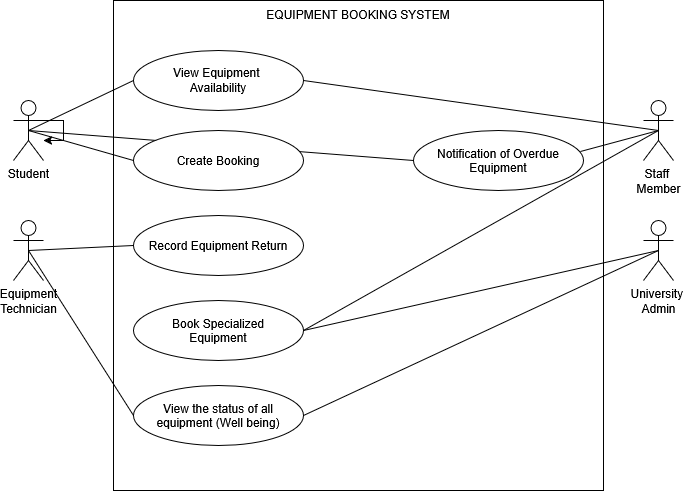

The diagram above was exported from draw.io. Its source (the exported page's mxGraphModel, read from the mxfile embedded in the PNG):
<mxGraphModel dx="1414" dy="779" grid="1" gridSize="10" guides="1" tooltips="1" connect="1" arrows="1" fold="1" page="1" pageScale="1" pageWidth="850" pageHeight="1100" math="0" shadow="0">
  <root>
    <mxCell id="0" />
    <mxCell id="1" parent="0" />
    <mxCell id="ZAPXTbmm67dZtBlCRDbf-9" parent="1" style="whiteSpace=wrap;html=1;aspect=fixed;" value="&lt;div&gt;EQUIPMENT BOOKING SYSTEM&lt;/div&gt;&lt;div&gt;&lt;br&gt;&lt;/div&gt;&lt;div&gt;&lt;br&gt;&lt;/div&gt;&lt;div&gt;&lt;br&gt;&lt;/div&gt;&lt;div&gt;&lt;br&gt;&lt;/div&gt;&lt;div&gt;&lt;br&gt;&lt;/div&gt;&lt;div&gt;&lt;br&gt;&lt;/div&gt;&lt;div&gt;&lt;br&gt;&lt;/div&gt;&lt;div&gt;&lt;br&gt;&lt;/div&gt;&lt;div&gt;&lt;br&gt;&lt;/div&gt;&lt;div&gt;&lt;br&gt;&lt;/div&gt;&lt;div&gt;&lt;br&gt;&lt;/div&gt;&lt;div&gt;&lt;br&gt;&lt;/div&gt;&lt;div&gt;&lt;br&gt;&lt;/div&gt;&lt;div&gt;&lt;br&gt;&lt;/div&gt;&lt;div&gt;&lt;br&gt;&lt;/div&gt;&lt;div&gt;&lt;br&gt;&lt;/div&gt;&lt;div&gt;&lt;br&gt;&lt;/div&gt;&lt;div&gt;&lt;br&gt;&lt;/div&gt;&lt;div&gt;&lt;br&gt;&lt;/div&gt;&lt;div&gt;&lt;br&gt;&lt;/div&gt;&lt;div&gt;&lt;br&gt;&lt;/div&gt;&lt;div&gt;&lt;br&gt;&lt;/div&gt;&lt;div&gt;&lt;br&gt;&lt;/div&gt;&lt;div&gt;&lt;br&gt;&lt;/div&gt;&lt;div&gt;&lt;br&gt;&lt;/div&gt;&lt;div&gt;&lt;br&gt;&lt;/div&gt;&lt;div&gt;&lt;br&gt;&lt;/div&gt;&lt;div&gt;&lt;br&gt;&lt;/div&gt;&lt;div&gt;&lt;br&gt;&lt;/div&gt;&lt;div&gt;&lt;br&gt;&lt;/div&gt;&lt;div&gt;&lt;br&gt;&lt;/div&gt;&lt;div&gt;&lt;br&gt;&lt;/div&gt;" vertex="1">
      <mxGeometry height="490" width="490" x="170" y="10" as="geometry" />
    </mxCell>
    <mxCell id="ZAPXTbmm67dZtBlCRDbf-1" parent="1" style="shape=umlActor;verticalLabelPosition=bottom;verticalAlign=top;html=1;outlineConnect=0;" value="&lt;div&gt;Student&lt;/div&gt;" vertex="1">
      <mxGeometry height="60" width="30" x="70" y="110" as="geometry" />
    </mxCell>
    <mxCell id="ZAPXTbmm67dZtBlCRDbf-2" parent="1" style="ellipse;whiteSpace=wrap;html=1;shapeInside=1;" value="&lt;div&gt;&lt;br&gt;&lt;/div&gt;&lt;div&gt;View Equipment&amp;nbsp;&lt;/div&gt;&lt;div&gt;Availability&lt;/div&gt;" vertex="1">
      <mxGeometry height="60" width="170" x="190" y="60" as="geometry" />
    </mxCell>
    <mxCell id="ZAPXTbmm67dZtBlCRDbf-3" parent="1" style="shape=umlActor;verticalLabelPosition=bottom;verticalAlign=top;html=1;outlineConnect=0;" value="&lt;div&gt;Equipment&lt;/div&gt;&lt;div&gt;Technician&lt;/div&gt;" vertex="1">
      <mxGeometry height="60" width="30" x="70" y="230" as="geometry" />
    </mxCell>
    <mxCell id="ZAPXTbmm67dZtBlCRDbf-4" parent="1" style="shape=umlActor;verticalLabelPosition=bottom;verticalAlign=top;html=1;outlineConnect=0;" value="&lt;div&gt;Staff&amp;nbsp;&lt;/div&gt;&lt;div&gt;Member&lt;/div&gt;&lt;div&gt;&lt;br&gt;&lt;/div&gt;" vertex="1">
      <mxGeometry height="60" width="30" x="700" y="110" as="geometry" />
    </mxCell>
    <mxCell id="ZAPXTbmm67dZtBlCRDbf-5" parent="1" style="shape=umlActor;verticalLabelPosition=bottom;verticalAlign=top;html=1;outlineConnect=0;" value="&lt;div&gt;University&amp;nbsp;&lt;/div&gt;&lt;div&gt;Admin&lt;/div&gt;" vertex="1">
      <mxGeometry height="60" width="30" x="700" y="230" as="geometry" />
    </mxCell>
    <mxCell id="ZAPXTbmm67dZtBlCRDbf-7" parent="1" style="ellipse;whiteSpace=wrap;html=1;shapeInside=1;" value="Record Equipment Return" vertex="1">
      <mxGeometry height="60" width="170" x="190" y="225" as="geometry" />
    </mxCell>
    <mxCell id="ZAPXTbmm67dZtBlCRDbf-8" edge="1" parent="1" source="ZAPXTbmm67dZtBlCRDbf-1" style="edgeStyle=orthogonalEdgeStyle;rounded=0;orthogonalLoop=1;jettySize=auto;html=1;innerLoopWaypoints=1;" target="ZAPXTbmm67dZtBlCRDbf-1">
      <mxGeometry relative="1" as="geometry" />
    </mxCell>
    <mxCell id="ZAPXTbmm67dZtBlCRDbf-11" parent="1" style="ellipse;whiteSpace=wrap;html=1;shapeInside=1;" value="Book Specialized Equipment" vertex="1">
      <mxGeometry height="60" width="170" x="190" y="310" as="geometry" />
    </mxCell>
    <mxCell id="ZAPXTbmm67dZtBlCRDbf-12" parent="1" style="ellipse;whiteSpace=wrap;html=1;shapeInside=1;" value="View the status of all equipment (Well being)" vertex="1">
      <mxGeometry height="60" width="170" x="190" y="395" as="geometry" />
    </mxCell>
    <mxCell id="ZAPXTbmm67dZtBlCRDbf-13" edge="1" parent="1" source="ZAPXTbmm67dZtBlCRDbf-3" style="endArrow=none;html=1;rounded=0;entryX=0;entryY=0.5;entryDx=0;entryDy=0;exitX=0.5;exitY=0.5;exitDx=0;exitDy=0;exitPerimeter=0;" target="ZAPXTbmm67dZtBlCRDbf-7" value="">
      <mxGeometry height="50" relative="1" width="50" as="geometry">
        <mxPoint x="90" y="260" as="sourcePoint" />
        <mxPoint x="140" y="210" as="targetPoint" />
      </mxGeometry>
    </mxCell>
    <mxCell id="ZAPXTbmm67dZtBlCRDbf-14" edge="1" parent="1" source="ZAPXTbmm67dZtBlCRDbf-11" style="endArrow=none;html=1;rounded=0;entryX=0.5;entryY=0.5;entryDx=0;entryDy=0;entryPerimeter=0;exitX=1;exitY=0.5;exitDx=0;exitDy=0;" target="ZAPXTbmm67dZtBlCRDbf-4" value="">
      <mxGeometry height="50" relative="1" width="50" as="geometry">
        <mxPoint x="630" y="190" as="sourcePoint" />
        <mxPoint x="680" y="140" as="targetPoint" />
      </mxGeometry>
    </mxCell>
    <mxCell id="ZAPXTbmm67dZtBlCRDbf-16" edge="1" parent="1" source="ZAPXTbmm67dZtBlCRDbf-1" style="endArrow=none;html=1;rounded=0;exitX=0.5;exitY=0.5;exitDx=0;exitDy=0;exitPerimeter=0;entryX=0;entryY=0.5;entryDx=0;entryDy=0;" target="ZAPXTbmm67dZtBlCRDbf-2" value="">
      <mxGeometry height="50" relative="1" width="50" as="geometry">
        <mxPoint x="120" y="165" as="sourcePoint" />
        <mxPoint x="170" y="115" as="targetPoint" />
      </mxGeometry>
    </mxCell>
    <mxCell id="ZAPXTbmm67dZtBlCRDbf-17" edge="1" parent="1" source="ZAPXTbmm67dZtBlCRDbf-1" style="endArrow=none;html=1;rounded=0;exitX=0.5;exitY=0.5;exitDx=0;exitDy=0;exitPerimeter=0;entryX=0;entryY=0.5;entryDx=0;entryDy=0;" target="ZAPXTbmm67dZtBlCRDbf-6" value="">
      <mxGeometry height="50" relative="1" width="50" as="geometry">
        <mxPoint x="130" y="225" as="sourcePoint" />
        <mxPoint x="180" y="175" as="targetPoint" />
      </mxGeometry>
    </mxCell>
    <mxCell id="ZAPXTbmm67dZtBlCRDbf-18" edge="1" parent="1" source="ZAPXTbmm67dZtBlCRDbf-3" style="endArrow=none;html=1;rounded=0;exitX=0.5;exitY=0.5;exitDx=0;exitDy=0;exitPerimeter=0;entryX=0;entryY=0.5;entryDx=0;entryDy=0;" target="ZAPXTbmm67dZtBlCRDbf-12" value="">
      <mxGeometry height="50" relative="1" width="50" as="geometry">
        <mxPoint x="260" y="430" as="sourcePoint" />
        <mxPoint x="310" y="380" as="targetPoint" />
      </mxGeometry>
    </mxCell>
    <mxCell id="ZAPXTbmm67dZtBlCRDbf-19" edge="1" parent="1" source="ZAPXTbmm67dZtBlCRDbf-12" style="endArrow=none;html=1;rounded=0;entryX=0.5;entryY=0.5;entryDx=0;entryDy=0;entryPerimeter=0;exitX=1;exitY=0.5;exitDx=0;exitDy=0;" target="ZAPXTbmm67dZtBlCRDbf-5" value="">
      <mxGeometry height="50" relative="1" width="50" as="geometry">
        <mxPoint x="260" y="430" as="sourcePoint" />
        <mxPoint x="310" y="380" as="targetPoint" />
      </mxGeometry>
    </mxCell>
    <mxCell id="ZAPXTbmm67dZtBlCRDbf-20" edge="1" parent="1" source="ZAPXTbmm67dZtBlCRDbf-11" style="endArrow=none;html=1;rounded=0;entryX=0.5;entryY=0.5;entryDx=0;entryDy=0;entryPerimeter=0;exitX=1;exitY=0.5;exitDx=0;exitDy=0;" target="ZAPXTbmm67dZtBlCRDbf-5" value="">
      <mxGeometry height="50" relative="1" width="50" as="geometry">
        <mxPoint x="260" y="430" as="sourcePoint" />
        <mxPoint x="310" y="380" as="targetPoint" />
      </mxGeometry>
    </mxCell>
    <mxCell id="ZAPXTbmm67dZtBlCRDbf-21" edge="1" parent="1" source="ZAPXTbmm67dZtBlCRDbf-2" style="endArrow=none;html=1;rounded=0;entryX=0.5;entryY=0.5;entryDx=0;entryDy=0;entryPerimeter=0;exitX=1;exitY=0.5;exitDx=0;exitDy=0;" target="ZAPXTbmm67dZtBlCRDbf-4" value="">
      <mxGeometry height="50" relative="1" width="50" as="geometry">
        <mxPoint x="260" y="430" as="sourcePoint" />
        <mxPoint x="310" y="380" as="targetPoint" />
      </mxGeometry>
    </mxCell>
    <mxCell id="ZAPXTbmm67dZtBlCRDbf-23" parent="1" style="ellipse;whiteSpace=wrap;html=1;shapeInside=1;" value="Notification of Overdue Equipment" vertex="1">
      <mxGeometry height="60" width="170" x="470" y="140" as="geometry" />
    </mxCell>
    <mxCell id="ZAPXTbmm67dZtBlCRDbf-24" edge="1" parent="1" source="ZAPXTbmm67dZtBlCRDbf-23" style="endArrow=none;html=1;rounded=0;entryX=0.5;entryY=0.5;entryDx=0;entryDy=0;entryPerimeter=0;exitX=0.982;exitY=0.35;exitDx=0;exitDy=0;exitPerimeter=0;" target="ZAPXTbmm67dZtBlCRDbf-4" value="">
      <mxGeometry height="50" relative="1" width="50" as="geometry">
        <mxPoint x="260" y="430" as="sourcePoint" />
        <mxPoint x="310" y="380" as="targetPoint" />
      </mxGeometry>
    </mxCell>
    <mxCell id="ZAPXTbmm67dZtBlCRDbf-25" edge="1" parent="1" source="ZAPXTbmm67dZtBlCRDbf-1" style="endArrow=none;html=1;rounded=0;exitX=0.5;exitY=0.5;exitDx=0;exitDy=0;exitPerimeter=0;entryX=0;entryY=0.5;entryDx=0;entryDy=0;" target="ZAPXTbmm67dZtBlCRDbf-23" value="">
      <mxGeometry height="50" relative="1" width="50" as="geometry">
        <mxPoint x="260" y="430" as="sourcePoint" />
        <mxPoint x="310" y="380" as="targetPoint" />
      </mxGeometry>
    </mxCell>
    <mxCell id="ZAPXTbmm67dZtBlCRDbf-6" parent="1" style="ellipse;whiteSpace=wrap;html=1;shapeInside=1;" value="Create Booking" vertex="1">
      <mxGeometry height="60" width="170" x="190" y="140" as="geometry" />
    </mxCell>
  </root>
</mxGraphModel>